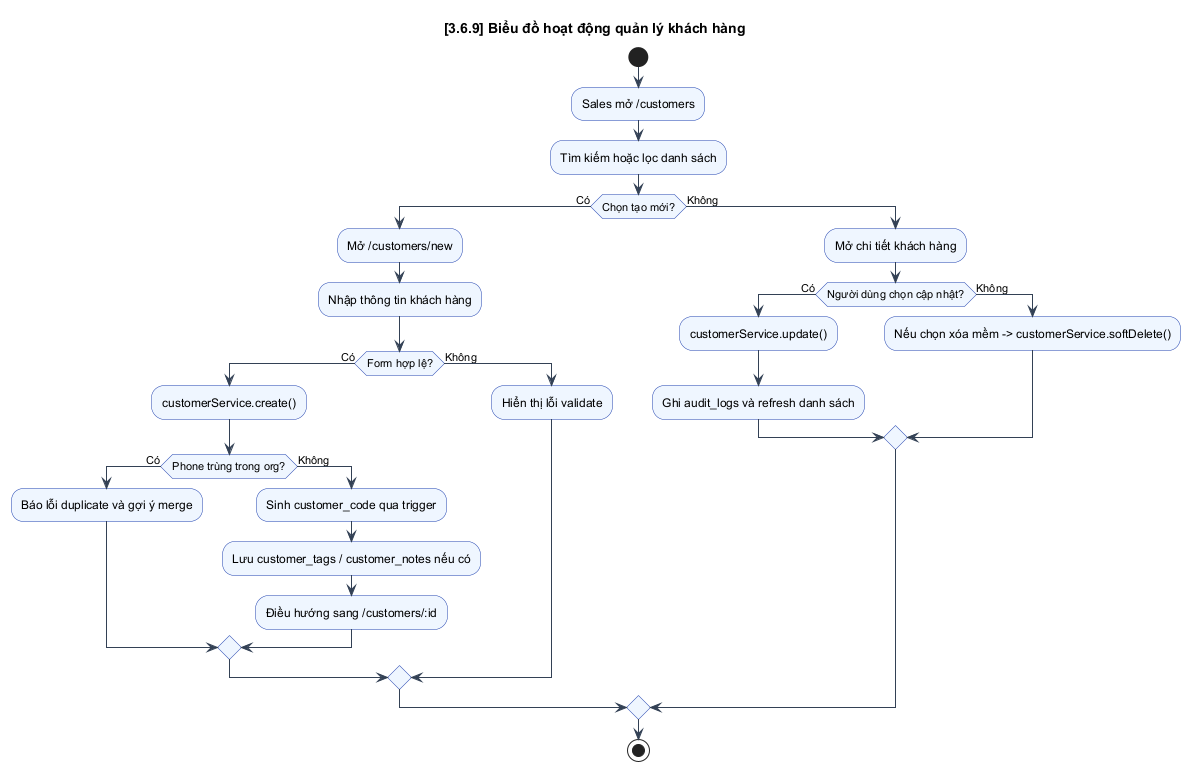

The diagram above was rendered by PlantUML. Its source (embedded in the PNG):
@startuml

skinparam BackgroundColor white
skinparam Shadowing false
skinparam DefaultFontName Arial
skinparam ArrowColor #334155
skinparam PackageBorderColor #0f172a
skinparam PackageBackgroundColor #f8fafc
skinparam ComponentBorderColor #1d4ed8
skinparam ComponentBackgroundColor #eff6ff
skinparam DatabaseBorderColor #0f766e
skinparam DatabaseBackgroundColor #ecfeff
skinparam ActorBorderColor #0f172a
skinparam ActorBackgroundColor #f8fafc
skinparam UsecaseBorderColor #0369a1
skinparam UsecaseBackgroundColor #f0f9ff
skinparam NoteBackgroundColor #fff7ed
skinparam NoteBorderColor #ea580c
skinparam SequenceLifeLineBorderColor #94a3b8
skinparam SequenceParticipantBorderColor #1e293b
skinparam SequenceParticipantBackgroundColor #f8fafc
skinparam SequenceBoxBorderColor #93c5fd
skinparam SequenceBoxBackgroundColor #eff6ff
skinparam ActivityBorderColor #1e40af
skinparam ActivityBackgroundColor #eff6ff
skinparam classAttributeIconSize 0
skinparam linetype ortho

    title [3.6.9] Biểu đồ hoạt động quản lý khách hàng
    start
    :Sales mở /customers;
    :Tìm kiếm hoặc lọc danh sách;
    if (Chọn tạo mới?) then (Có)
      :Mở /customers/new;
      :Nhập thông tin khách hàng;
      if (Form hợp lệ?) then (Có)
        :customerService.create();
        if (Phone trùng trong org?) then (Có)
          :Báo lỗi duplicate và gợi ý merge;
        else (Không)
          :Sinh customer_code qua trigger;
          :Lưu customer_tags / customer_notes nếu có;
          :Điều hướng sang /customers/:id;
        endif
      else (Không)
        :Hiển thị lỗi validate;
      endif
    else (Không)
      :Mở chi tiết khách hàng;
      if (Người dùng chọn cập nhật?) then (Có)
        :customerService.update();
        :Ghi audit_logs và refresh danh sách;
      else (Không)
        :Nếu chọn xóa mềm -> customerService.softDelete();
      endif
    endif
    stop
    @enduml